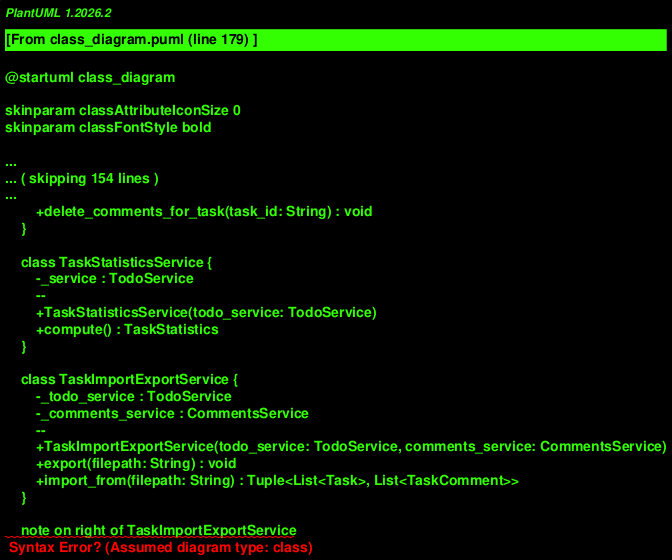

The diagram above was rendered by PlantUML. Its source (embedded in the PNG):
@startuml class_diagram

skinparam classAttributeIconSize 0
skinparam classFontStyle bold

package "models" #DDEEFF {
    enum TaskStatus {
        PENDING
        IN_PROGRESS
        DONE
    }

    class TaskComment {
        +id : String
        +task_id : String
        +content : String
        +created_at : DateTime
        +author : String [0..1]
        +updated_at : DateTime [0..1]
        --
        +to_dict() : Dictionary
        +from_dict(data: Dictionary) : TaskComment
    }

    class Project {
        +id : String
        +name : String
        --
        +to_dict() : Dictionary
        +from_dict(data: Dictionary) : Project
    }

    class Task {
        +id : String
        +title : String
        +description : String [0..1]
        +status : TaskStatus
        +created_at : DateTime
        +updated_at : DateTime
        +due_date : DateTime [0..1]
        +project_id : String [0..1]
        --
        +to_dict() : Dictionary
        +from_dict(data: Dictionary) : Task
        +mark_in_progress() : void
        +mark_done() : void
        +reopen() : void
        +is_completed() : Boolean
        +is_pending() : Boolean
        +is_in_progress() : Boolean
        +is_overdue() : Boolean
    }

    class TaskStatistics {
        +total : int
        +count_per_status : dict[TaskStatus, int]
        +overdue_count : int
        +with_due_date_count : int
        +completion_rate : float
    }
}

package "storage" #FFF3CC {
    abstract class StorageInterface {
        {abstract} +load() : List<Dictionary>
        {abstract} +save(data: List<Dictionary>) : void
    }

    class JsonStorage {
        -path : Path
        --
        +JsonStorage(path: String [0..1])
        +path : Property[Path]
        +load() : List<Dictionary>
        +save(data: List<Dictionary>) : void
    }

    JsonStorage --|> StorageInterface
}

package "services" #DDFFD4 {
    exception TaskNotFoundError
    exception CommentNotFoundError
    exception ProjectNotFoundError

    class TaskManager {
        -storage : JsonStorage
        -tasks : Dictionary<String, Task>
        --
        +TaskManager(storage: JsonStorage [0..1])
        +add(title: String, description: String [0..1], project_id: String [0..1]) : Task
        +get(task_id: String) : Task
        +get_all_tasks() : List<Task>
        +list_all() : List<Task>
        +list_by_status(status: TaskStatus) : List<Task>
        +list_by_project_id(project_id: String) : List<Task>
        +update(task_id: String, title: String [0..1], description: String [0..1], project_id: String [0..1]) : Task
        +set_status(task_id: String, status: TaskStatus) : Task
        +delete(task_id: String) : void
        +import_tasks(tasks: List<Task>) : void
        -load() : void
        -persist() : void
    }

    class CommentManager {
        -storage : JsonStorage
        -comments : Dictionary<String, TaskComment>
        --
        +CommentManager(storage: JsonStorage [0..1], storage_path: String [0..1])
        +add(task_id: String, content: String) : TaskComment
        +get(comment_id: String) : TaskComment
        +get_all_comments() : List<TaskComment>
        +get_comments_for_task(task_id: String) : List<TaskComment>
        +list_by_task(task_id: String) : List<TaskComment>
        +delete(comment_id: String) : void
        +delete_all_by_task(task_id: String) : void
        +import_comments(comments: List<TaskComment>) : void
        -load() : void
        -persist() : void
    }

    class TodoService {
        -manager : TaskManager
        -comments_service : CommentsService [0..1]
        -comment_manager : CommentManager [0..1]
        --
        +TodoService(storage: JsonStorage [0..1], comment_manager: CommentManager [0..1])
        +add_task(title: String, description: String [0..1], project_id: String [0..1]) : Task
        +get_task(task_id: String) : Task
        +list_tasks(status: TaskStatus [0..1], overdue: Boolean [0..1], due_before: DateTime [0..1], due_after: DateTime [0..1], project_id: String [0..1]) : List<Task>
        +start_task(task_id: String) : Task
        +complete_task(task_id: String) : Task
        +reopen_task(task_id: String) : Task
        +update_task(task_id: String, title: String [0..1], description: String [0..1], project_id: String [0..1]) : Task
        +delete_task(task_id: String) : void
        -_validate_datetime_cest(dt: DateTime, name: String) : void
    }

    class ProjectService {
        -storage : JsonStorage
        -projects : Dictionary<String, Project>
        --
        +ProjectService(todo_service: TodoService [0..1], storage: JsonStorage [0..1], storage_path: String [0..1])
        +create(name: String) : Project
        +get(project_id: String) : Project
        +list() : List<Project>
        +delete(project_id: String) : void
        -load() : void
        -persist() : void
    }

    class CommentsService {
        -todo_service : TodoService
        -comment_manager : CommentManager
        --
        +CommentsService(todo_service: TodoService, storage: JsonStorage [0..1])
        +add_comment(task_id: String, content: String) : TaskComment
        +list_comments(task_id: String) : List<TaskComment>
        +delete_comment(comment_id: String) : void
        +delete_comments_for_task(task_id: String) : void
    }

    class TaskStatisticsService {
        -_service : TodoService
        --
        +TaskStatisticsService(todo_service: TodoService)
        +compute() : TaskStatistics
    }

    class TaskImportExportService {
        -_todo_service : TodoService
        -_comments_service : CommentsService
        --
        +TaskImportExportService(todo_service: TodoService, comments_service: CommentsService)
        +export(filepath: String) : void
        +import_from(filepath: String) : Tuple<List<Task>, List<TaskComment>>
    }

    note on right of TaskImportExportService
        Uses public APIs only:
        - TodoService.list_tasks()
        - CommentsService.list_comments()
        - TaskManager.import_tasks()
        - CommentManager.import_comments()
    end note
}

package "cli" #FFE5E5 {
    class TodoCLI {
        -service : TodoService
        --
        +TodoCLI(storagePath: String [0..1])
        +run(argv: List<String> [0..1]) : Integer
    }

    class InteractiveMenu {
        -service : TodoService
        --
        +InteractiveMenu(storagePath: String [0..1])
        +run() : void
    }
}

package "gui" #F0E5FF {
    class TodoGUI {
        -service : TodoService
        -root : Tk [0..1]
        -tree : Treeview [0..1]
        -filter_status : TaskStatus [0..1]
        -filter_overdue : Boolean
        --
        +TodoGUI(service: TodoService)
        +run() : void
        -_ensure_root() : void
        -_create_widgets() : void
        -_refresh_task_list() : void
        -_highlight_overdue_tasks() : void
        -_show_all() : void
        -_show_pending() : void
        -_show_in_progress() : void
        -_show_done() : void
        -_show_overdue() : void
        -_add_task() : void
        -_start_task() : void
        -_complete_task() : void
        -_reopen_task() : void
        -_delete_task() : void
        -_get_selected_task_id() : String [0..1]
        -_find_task_id_by_display_id(display_id: String) : String [0..1]
    }
}

Task --> TaskStatus : status
Task --> Project : references (0..1)
TaskComment --> Task : references
TaskManager --> StorageInterface : storage (interface)
TaskManager ..> TaskNotFoundError : raises
ProjectService --> Project : manages
ProjectService --> StorageInterface : storage (interface)
ProjectService ..> ProjectNotFoundError : raises
CommentManager --> StorageInterface : storage (interface)
CommentManager --> TaskComment : manages
CommentManager ..> CommentNotFoundError : raises
TodoService --> TaskManager : manager
TodoService --> CommentManager : optional dependency
CommentsService --> TodoService : todo_service
CommentsService --> CommentManager : comment_manager
TaskStatisticsService --> TodoService : dependency
TaskStatisticsService ..> TaskStatistics : returns
TaskStatistics --> TaskStatus : uses
TaskImportExportService --> TodoService : uses public APIs
TaskImportExportService --> CommentsService : uses public APIs
TodoCLI --> TodoService : service
TodoCLI --> CommentsService : comments_service
TodoCLI --> TaskImportExportService : import_export
InteractiveMenu --> TodoService : service
InteractiveMenu --> CommentsService : comments_service
InteractiveMenu --> TaskImportExportService : import_export
TodoGUI --> TodoService : service

@enduml